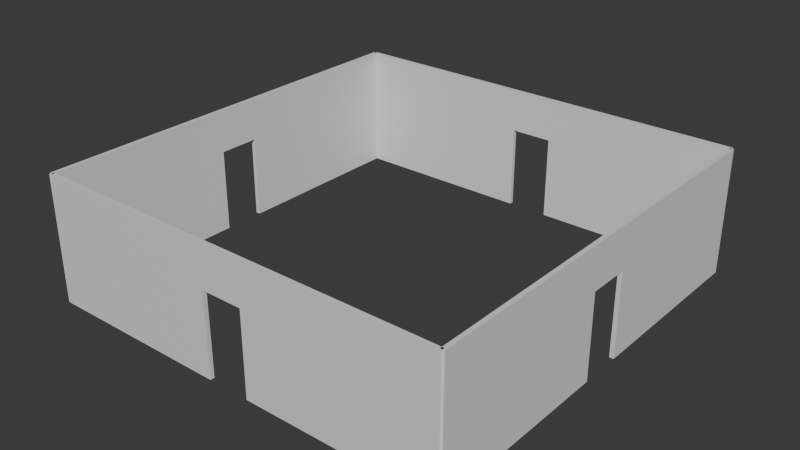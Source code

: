 # Source: roomB2.blend  (saved by Blender 4.2.66; exported with 4.5.12 LTS)
import bpy
from mathutils import Matrix  # noqa: F401  (used for matrix-valued properties, if any)

bpy.ops.wm.read_factory_settings(use_empty=True)
scene = bpy.context.scene
scene.name = 'Scene'

# ---- collections
col_collection = bpy.data.collections.new('Collection'); scene.collection.children.link(col_collection)
col_walls = bpy.data.collections.new('Walls'); col_collection.children.link(col_walls)

# ---- materials (node trees are filled in below, after node groups)
mat_material_006 = bpy.data.materials.new('Material.006')
mat_material_006.alpha_threshold = 0.0
mat_material_006.roughness = 0.5
mat_material_006.line_color = (0.0, 0.0, 0.0, 1.0)
mat_material_007 = bpy.data.materials.new('Material.007')
mat_material_007.alpha_threshold = 0.0
mat_material_007.roughness = 0.5
mat_material_007.line_color = (0.0, 0.0, 0.0, 1.0)
mat_material_008 = bpy.data.materials.new('Material.008')
mat_material_008.alpha_threshold = 0.0
mat_material_008.roughness = 0.5
mat_material_008.line_color = (0.0, 0.0, 0.0, 1.0)
mat_material_002 = bpy.data.materials.new('Material.002')
mat_material_002.alpha_threshold = 0.0
mat_material_002.roughness = 0.5
mat_material_002.line_color = (0.0, 0.0, 0.0, 1.0)

# ---- material node trees
mat_material_006.use_nodes = True; mat_material_006.node_tree.nodes.clear()
_N = mat_material_006.node_tree.nodes; _L = mat_material_006.node_tree.links
n0 = _N.new('ShaderNodeOutputMaterial'); n0.name = 'Material Output'; n0.location = (300, 300)
n1 = _N.new('ShaderNodeBsdfPrincipled'); n1.name = 'Principled BSDF'; n1.location = (10, 300)
n1.inputs[3].default_value = 1.45
_L.new(n1.outputs[0], n0.inputs[0])
n0.is_active_output = True
mat_material_007.use_nodes = True; mat_material_007.node_tree.nodes.clear()
_N = mat_material_007.node_tree.nodes; _L = mat_material_007.node_tree.links
n0 = _N.new('ShaderNodeOutputMaterial'); n0.name = 'Material Output'; n0.location = (300, 300)
n1 = _N.new('ShaderNodeBsdfPrincipled'); n1.name = 'Principled BSDF'; n1.location = (10, 300)
n1.inputs[3].default_value = 1.45
_L.new(n1.outputs[0], n0.inputs[0])
n0.is_active_output = True
mat_material_008.use_nodes = True; mat_material_008.node_tree.nodes.clear()
_N = mat_material_008.node_tree.nodes; _L = mat_material_008.node_tree.links
n0 = _N.new('ShaderNodeOutputMaterial'); n0.name = 'Material Output'; n0.location = (300, 300)
n1 = _N.new('ShaderNodeBsdfPrincipled'); n1.name = 'Principled BSDF'; n1.location = (10, 300)
n1.inputs[3].default_value = 1.45
_L.new(n1.outputs[0], n0.inputs[0])
n0.is_active_output = True
mat_material_002.use_nodes = True; mat_material_002.node_tree.nodes.clear()
_N = mat_material_002.node_tree.nodes; _L = mat_material_002.node_tree.links
n0 = _N.new('ShaderNodeOutputMaterial'); n0.name = 'Material Output'; n0.location = (300, 300)
n1 = _N.new('ShaderNodeBsdfPrincipled'); n1.name = 'Principled BSDF'; n1.location = (10, 300)
n1.inputs[3].default_value = 1.45
_L.new(n1.outputs[0], n0.inputs[0])
n0.is_active_output = True

# ---- world
world_world = bpy.data.worlds.new('World'); scene.world = world_world
world_world.use_nodes = True; world_world.node_tree.nodes.clear()
_N = world_world.node_tree.nodes; _L = world_world.node_tree.links
n0 = _N.new('ShaderNodeOutputWorld'); n0.name = 'World Output'; n0.location = (300, 300)
n1 = _N.new('ShaderNodeBackground'); n1.name = 'Background'; n1.location = (10, 300)
n1.inputs[0].default_value = (0.05088, 0.05088, 0.05088, 1.0)
_L.new(n1.outputs[0], n0.inputs[0])
n0.is_active_output = True
world_world.color = (0.05088, 0.05088, 0.05088)
world_world.sun_shadow_jitter_overblur = 0.0

# ---- meshes
me_cube_001 = bpy.data.meshes.new('Cube.001')
me_cube_001.from_pydata([(1.0, 1.0, 1.0), (1.0, 1.0, -1.0), (1.0, -1.0, 1.0), (1.0, -1.0, -1.0), (-1.0, 1.0, 1.0), (-1.0, 1.0, -1.0), (-1.0, -1.0, 1.0), (-1.0, -1.0, -1.0), (-1.0, -0.1, 0.3253), (-1.0, 0.1, 0.3253), (-1.0, -0.1, -1.0), (-1.0, 0.1, -1.0), (1.0, -0.1, -1.0), (1.0, 0.1, -1.0), (1.0, -0.1, 0.3253), (1.0, 0.1, 0.3253)], [], [(0, 4, 6, 2), (3, 2, 6, 7), (7, 6, 4, 5, 11, 9, 8, 10), (3, 7, 10, 12), (11, 5, 1, 13), (1, 0, 2, 3, 12, 14, 15, 13), (5, 4, 0, 1), (15, 9, 11, 13), (10, 8, 14, 12), (9, 15, 14, 8)])
_uv = me_cube_001.uv_layers.new(name='UVMap')
_uv.uv.foreach_set('vector', [0.625, 0.5, 0.875, 0.5, 0.875, 0.75, 0.625, 0.75, 0.375, 0.75, 0.625, 0.75, 0.625, 1.0, 0.375, 1.0, 0.375, 0.0, 0.625, 0.0, 0.625, 0.25, 0.375, 0.25, 0.375, 0.1375, 0.5407, 0.1375, 0.5407, 0.1125, 0.375, 0.1125, 0.375, 0.75, 0.125, 0.75, 0.125, 0.6375, 0.375, 0.6375, 0.125, 0.6125, 0.125, 0.5, 0.375, 0.5, 0.375, 0.6125, 0.375, 0.5, 0.625, 0.5, 0.625, 0.75, 0.375, 0.75, 0.375, 0.6375, 0.5407, 0.6375, 0.5407, 0.6125, 0.375, 0.6125, 0.375, 0.25, 0.625, 0.25, 0.625, 0.5, 0.375, 0.5, 0.625, 0.3875, 0.625, 0.3625, 0.3765, 0.3625, 0.3765, 0.3875, 0.3765, 0.8875, 0.625, 0.8875, 0.625, 0.8625, 0.3765, 0.8625, 0.7625, 0.5, 0.7375, 0.5, 0.7375, 0.75, 0.7625, 0.75])
me_cube_001.materials.append(mat_material_006)
me_cube_001.use_mirror_vertex_groups = False
me_cube_001.update()
me_cube_006 = bpy.data.meshes.new('Cube.006')
me_cube_006.from_pydata([(1.0, 1.0, 1.0), (1.0, 1.0, -1.0), (1.0, -1.0, 1.0), (1.0, -1.0, -1.0), (-1.0, 1.0, 1.0), (-1.0, 1.0, -1.0), (-1.0, -1.0, 1.0), (-1.0, -1.0, -1.0), (-1.0, -0.1, 0.3253), (-1.0, 0.1, 0.3253), (-1.0, -0.1, -1.0), (-1.0, 0.1, -1.0), (1.0, -0.1, -1.0), (1.0, 0.1, -1.0), (1.0, -0.1, 0.3253), (1.0, 0.1, 0.3253)], [], [(0, 4, 6, 2), (3, 2, 6, 7), (7, 6, 4, 5, 11, 9, 8, 10), (3, 7, 10, 12), (11, 5, 1, 13), (1, 0, 2, 3, 12, 14, 15, 13), (5, 4, 0, 1), (15, 9, 11, 13), (10, 8, 14, 12), (9, 15, 14, 8)])
_uv = me_cube_006.uv_layers.new(name='UVMap')
_uv.uv.foreach_set('vector', [0.625, 0.5, 0.875, 0.5, 0.875, 0.75, 0.625, 0.75, 0.375, 0.75, 0.625, 0.75, 0.625, 1.0, 0.375, 1.0, 0.375, 0.0, 0.625, 0.0, 0.625, 0.25, 0.375, 0.25, 0.375, 0.1375, 0.5407, 0.1375, 0.5407, 0.1125, 0.375, 0.1125, 0.375, 0.75, 0.125, 0.75, 0.125, 0.6375, 0.375, 0.6375, 0.125, 0.6125, 0.125, 0.5, 0.375, 0.5, 0.375, 0.6125, 0.375, 0.5, 0.625, 0.5, 0.625, 0.75, 0.375, 0.75, 0.375, 0.6375, 0.5407, 0.6375, 0.5407, 0.6125, 0.375, 0.6125, 0.375, 0.25, 0.625, 0.25, 0.625, 0.5, 0.375, 0.5, 0.625, 0.3875, 0.625, 0.3625, 0.3765, 0.3625, 0.3765, 0.3875, 0.3765, 0.8875, 0.625, 0.8875, 0.625, 0.8625, 0.3765, 0.8625, 0.7625, 0.5, 0.7375, 0.5, 0.7375, 0.75, 0.7625, 0.75])
me_cube_006.materials.append(mat_material_007)
me_cube_006.use_mirror_vertex_groups = False
me_cube_006.update()
me_cube_007 = bpy.data.meshes.new('Cube.007')
me_cube_007.from_pydata([(1.0, 1.0, 1.0), (1.0, 1.0, -1.0), (1.0, -1.0, 1.0), (1.0, -1.0, -1.0), (-1.0, 1.0, 1.0), (-1.0, 1.0, -1.0), (-1.0, -1.0, 1.0), (-1.0, -1.0, -1.0), (-1.0, -0.1, 0.3253), (-1.0, 0.1, 0.3253), (-1.0, -0.1, -1.0), (-1.0, 0.1, -1.0), (1.0, -0.1, -1.0), (1.0, 0.1, -1.0), (1.0, -0.1, 0.3253), (1.0, 0.1, 0.3253)], [], [(0, 4, 6, 2), (3, 2, 6, 7), (7, 6, 4, 5, 11, 9, 8, 10), (3, 7, 10, 12), (11, 5, 1, 13), (1, 0, 2, 3, 12, 14, 15, 13), (5, 4, 0, 1), (15, 9, 11, 13), (10, 8, 14, 12), (9, 15, 14, 8)])
_uv = me_cube_007.uv_layers.new(name='UVMap')
_uv.uv.foreach_set('vector', [0.625, 0.5, 0.875, 0.5, 0.875, 0.75, 0.625, 0.75, 0.375, 0.75, 0.625, 0.75, 0.625, 1.0, 0.375, 1.0, 0.375, 0.0, 0.625, 0.0, 0.625, 0.25, 0.375, 0.25, 0.375, 0.1375, 0.5407, 0.1375, 0.5407, 0.1125, 0.375, 0.1125, 0.375, 0.75, 0.125, 0.75, 0.125, 0.6375, 0.375, 0.6375, 0.125, 0.6125, 0.125, 0.5, 0.375, 0.5, 0.375, 0.6125, 0.375, 0.5, 0.625, 0.5, 0.625, 0.75, 0.375, 0.75, 0.375, 0.6375, 0.5407, 0.6375, 0.5407, 0.6125, 0.375, 0.6125, 0.375, 0.25, 0.625, 0.25, 0.625, 0.5, 0.375, 0.5, 0.625, 0.3875, 0.625, 0.3625, 0.3765, 0.3625, 0.3765, 0.3875, 0.3765, 0.8875, 0.625, 0.8875, 0.625, 0.8625, 0.3765, 0.8625, 0.7625, 0.5, 0.7375, 0.5, 0.7375, 0.75, 0.7625, 0.75])
me_cube_007.materials.append(mat_material_008)
me_cube_007.use_mirror_vertex_groups = False
me_cube_007.update()
me_cube_002 = bpy.data.meshes.new('Cube.002')
me_cube_002.from_pydata([(1.0, 1.0, 1.0), (1.0, 1.0, -1.0), (1.0, -1.0, 1.0), (1.0, -1.0, -1.0), (-1.0, 1.0, 1.0), (-1.0, 1.0, -1.0), (-1.0, -1.0, 1.0), (-1.0, -1.0, -1.0), (-1.0, -0.1, 0.3253), (-1.0, 0.1, 0.3253), (-1.0, -0.1, -1.0), (-1.0, 0.1, -1.0), (1.0, -0.1, -1.0), (1.0, 0.1, -1.0), (1.0, -0.1, 0.3253), (1.0, 0.1, 0.3253)], [], [(0, 4, 6, 2), (3, 2, 6, 7), (7, 6, 4, 5, 11, 9, 8, 10), (3, 7, 10, 12), (11, 5, 1, 13), (1, 0, 2, 3, 12, 14, 15, 13), (5, 4, 0, 1), (15, 9, 11, 13), (10, 8, 14, 12), (9, 15, 14, 8)])
_uv = me_cube_002.uv_layers.new(name='UVMap')
_uv.uv.foreach_set('vector', [0.625, 0.5, 0.875, 0.5, 0.875, 0.75, 0.625, 0.75, 0.375, 0.75, 0.625, 0.75, 0.625, 1.0, 0.375, 1.0, 0.375, 0.0, 0.625, 0.0, 0.625, 0.25, 0.375, 0.25, 0.375, 0.1375, 0.5407, 0.1375, 0.5407, 0.1125, 0.375, 0.1125, 0.375, 0.75, 0.125, 0.75, 0.125, 0.6375, 0.375, 0.6375, 0.125, 0.6125, 0.125, 0.5, 0.375, 0.5, 0.375, 0.6125, 0.375, 0.5, 0.625, 0.5, 0.625, 0.75, 0.375, 0.75, 0.375, 0.6375, 0.5407, 0.6375, 0.5407, 0.6125, 0.375, 0.6125, 0.375, 0.25, 0.625, 0.25, 0.625, 0.5, 0.375, 0.5, 0.625, 0.3875, 0.625, 0.3625, 0.3765, 0.3625, 0.3765, 0.3875, 0.3765, 0.8875, 0.625, 0.8875, 0.625, 0.8625, 0.3765, 0.8625, 0.7625, 0.5, 0.7375, 0.5, 0.7375, 0.75, 0.7625, 0.75])
me_cube_002.materials.append(mat_material_002)
me_cube_002.use_mirror_vertex_groups = False
me_cube_002.update()

# ---- objects
ob_wall1_001 = bpy.data.objects.new('Wall1.001', me_cube_001)
ob_wall1_002 = bpy.data.objects.new('Wall1.002', me_cube_006)
ob_wall1_003 = bpy.data.objects.new('Wall1.003', me_cube_007)
ob_wall1 = bpy.data.objects.new('Wall1', me_cube_002)

# ---- transforms, parenting, visibility, modifiers, constraints
ob_wall1_001.location = (10.0, -10.0, 0.0)
ob_wall1_001.rotation_euler = (0.0, 0.0, 1.571)
ob_wall1_001.scale = (0.1, 10.0, 3.0)
ob_wall1_001.lock_rotations_4d = False
ob_wall1_001.empty_display_type = 'ARROWS'
ob_wall1_001.lineart.crease_threshold = 0.0
ob_wall1_002.location = (10.0, 10.0, 0.0)
ob_wall1_002.rotation_euler = (0.0, 0.0, 1.571)
ob_wall1_002.scale = (0.1, 10.0, 3.0)
ob_wall1_002.lock_rotations_4d = False
ob_wall1_002.empty_display_type = 'ARROWS'
ob_wall1_002.lineart.crease_threshold = 0.0
ob_wall1_003.location = (20.0, 0.0, 0.0)
ob_wall1_003.scale = (0.1, 10.0, 3.0)
ob_wall1_003.lock_rotations_4d = False
ob_wall1_003.empty_display_type = 'ARROWS'
ob_wall1_003.lineart.crease_threshold = 0.0
ob_wall1.location = (0.0, 0.0, 0.0)
ob_wall1.scale = (0.1, 10.0, 3.0)
ob_wall1.lock_rotations_4d = False
ob_wall1.empty_display_type = 'ARROWS'
ob_wall1.lineart.crease_threshold = 0.0

# ---- collection membership
scene.collection.objects.link(ob_wall1_001)
scene.collection.objects.link(ob_wall1_002)
scene.collection.objects.link(ob_wall1_003)
col_walls.objects.link(ob_wall1)

# ---- scene / render settings (as saved in the file)
scene.frame_start = 1; scene.frame_end = 250; scene.frame_set(0)
scene.render.engine = 'BLENDER_EEVEE_NEXT'
bpy.context.view_layer.update()

# ---- added for rendering (the .blend has no active camera and no usable light): camera, sun
cam_auto = bpy.data.cameras.new('AutoCamera')
cam_auto.lens = 50.0
cam_auto.sensor_width = 36.0
cam_auto.clip_end = 1000.0
ob_auto_camera = bpy.data.objects.new('AutoCamera', cam_auto)
scene.collection.objects.link(ob_auto_camera)
ob_auto_camera.location = (37.0077, -32.4092, 21.6061)
ob_auto_camera.rotation_euler = (1.09748, -7.21219e-08, 0.694738)
scene.camera = ob_auto_camera
light_auto_sun = bpy.data.lights.new('AutoSun', 'SUN')
light_auto_sun.energy = 3.0
light_auto_sun.angle = 0.0523599
ob_auto_sun = bpy.data.objects.new('AutoSun', light_auto_sun)
scene.collection.objects.link(ob_auto_sun)
ob_auto_sun.rotation_euler = (0.872665, 0.174533, 0.523599)
bpy.context.view_layer.update()
